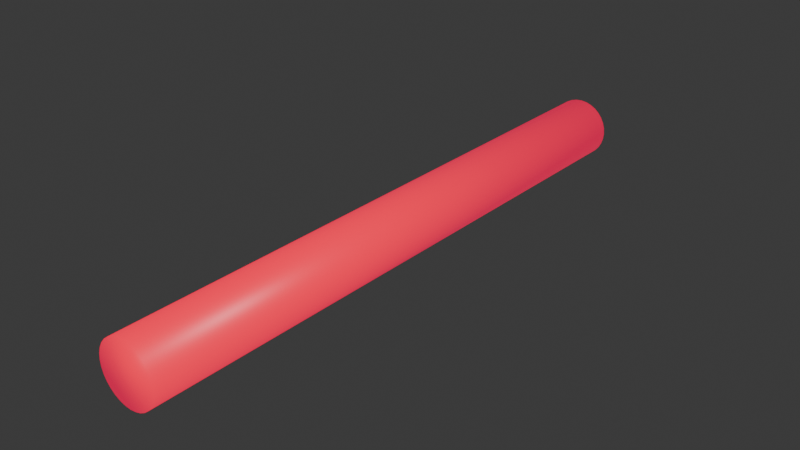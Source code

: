 # Source: raycast_cylinder.blend  (saved by Blender 4.0.36; exported with 4.5.12 LTS)
import bpy
from mathutils import Matrix  # noqa: F401  (used for matrix-valued properties, if any)

bpy.ops.wm.read_factory_settings(use_empty=True)
scene = bpy.context.scene
scene.name = 'Scene'

# ---- collections
col_collection = bpy.data.collections.new('Collection'); scene.collection.children.link(col_collection)

# ---- materials (node trees are filled in below, after node groups)
mat_emissivered = bpy.data.materials.new('EmissiveRed')
mat_emissivered.alpha_threshold = 0.0
mat_emissivered.use_transparent_shadow = False
mat_emissivered.roughness = 0.5
mat_emissivered.line_color = (0.0, 0.0, 0.0, 1.0)

# ---- material node trees
mat_emissivered.use_nodes = True; mat_emissivered.node_tree.nodes.clear()
_N = mat_emissivered.node_tree.nodes; _L = mat_emissivered.node_tree.links
n0 = _N.new('ShaderNodeOutputMaterial'); n0.name = 'Material Output'; n0.location = (300, 300)
n1 = _N.new('ShaderNodeBsdfPrincipled'); n1.name = 'Principled BSDF'; n1.location = (10, 300)
n1.inputs[0].default_value = (0.8006, 0.00629, 0.0, 1.0)
n1.inputs[2].default_value = 0.4252
n1.inputs[3].default_value = 1.45
n1.inputs[27].default_value = (1.0, 0.0, 0.09113, 1.0)
n1.inputs[28].default_value = 0.7
_L.new(n1.outputs[0], n0.inputs[0])
n0.is_active_output = True

# ---- world
world_world = bpy.data.worlds.new('World'); scene.world = world_world
world_world.use_nodes = True; world_world.node_tree.nodes.clear()
_N = world_world.node_tree.nodes; _L = world_world.node_tree.links
n0 = _N.new('ShaderNodeOutputWorld'); n0.name = 'World Output'; n0.location = (300, 300)
n1 = _N.new('ShaderNodeBackground'); n1.name = 'Background'; n1.location = (10, 300)
n1.inputs[0].default_value = (0.05088, 0.05088, 0.05088, 1.0)
_L.new(n1.outputs[0], n0.inputs[0])
n0.is_active_output = True
world_world.color = (0.05088, 0.05088, 0.05088)
world_world.use_sun_shadow = False
world_world.sun_shadow_jitter_overblur = 0.0

# ---- meshes
me_cylinder = bpy.data.meshes.new('Cylinder')
me_cylinder.from_pydata([(0.0, 0.5, 0.05), (0.0, -0.5, 0.05), (0.009755, 0.5, 0.04904), (0.009755, -0.5, 0.04904), (0.01913, 0.5, 0.04619), (0.01913, -0.5, 0.04619), (0.02778, 0.5, 0.04157), (0.02778, -0.5, 0.04157), (0.03536, 0.5, 0.03536), (0.03536, -0.5, 0.03536), (0.04157, 0.5, 0.02778), (0.04157, -0.5, 0.02778), (0.04619, 0.5, 0.01913), (0.04619, -0.5, 0.01913), (0.04904, 0.5, 0.009755), (0.04904, -0.5, 0.009754), (0.05, 0.5, 2.186e-08), (0.05, -0.5, -2.186e-08), (0.04904, 0.5, -0.009754), (0.04904, -0.5, -0.009755), (0.04619, 0.5, -0.01913), (0.04619, -0.5, -0.01913), (0.04157, 0.5, -0.02778), (0.04157, -0.5, -0.02778), (0.03536, 0.5, -0.03536), (0.03536, -0.5, -0.03536), (0.02778, 0.5, -0.04157), (0.02778, -0.5, -0.04157), (0.01913, 0.5, -0.04619), (0.01913, -0.5, -0.04619), (0.009755, 0.5, -0.04904), (0.009755, -0.5, -0.04904), (0.0, 0.5, -0.05), (0.0, -0.5, -0.05), (-0.009755, 0.5, -0.04904), (-0.009755, -0.5, -0.04904), (-0.01913, 0.5, -0.04619), (-0.01913, -0.5, -0.04619), (-0.02778, 0.5, -0.04157), (-0.02778, -0.5, -0.04157), (-0.03536, 0.5, -0.03536), (-0.03536, -0.5, -0.03536), (-0.04157, 0.5, -0.02778), (-0.04157, -0.5, -0.02778), (-0.04619, 0.5, -0.01913), (-0.04619, -0.5, -0.01913), (-0.04904, 0.5, -0.009754), (-0.04904, -0.5, -0.009755), (-0.05, 0.5, 2.186e-08), (-0.05, -0.5, -2.186e-08), (-0.04904, 0.5, 0.009755), (-0.04904, -0.5, 0.009754), (-0.04619, 0.5, 0.01913), (-0.04619, -0.5, 0.01913), (-0.04157, 0.5, 0.02778), (-0.04157, -0.5, 0.02778), (-0.03536, 0.5, 0.03536), (-0.03536, -0.5, 0.03536), (-0.02778, 0.5, 0.04157), (-0.02778, -0.5, 0.04157), (-0.01913, 0.5, 0.04619), (-0.01913, -0.5, 0.04619), (-0.009755, 0.5, 0.04904), (-0.009755, -0.5, 0.04904)], [], [(0, 1, 3, 2), (2, 3, 5, 4), (4, 5, 7, 6), (6, 7, 9, 8), (8, 9, 11, 10), (10, 11, 13, 12), (12, 13, 15, 14), (14, 15, 17, 16), (16, 17, 19, 18), (18, 19, 21, 20), (20, 21, 23, 22), (22, 23, 25, 24), (24, 25, 27, 26), (26, 27, 29, 28), (28, 29, 31, 30), (30, 31, 33, 32), (32, 33, 35, 34), (34, 35, 37, 36), (36, 37, 39, 38), (38, 39, 41, 40), (40, 41, 43, 42), (42, 43, 45, 44), (44, 45, 47, 46), (46, 47, 49, 48), (48, 49, 51, 50), (50, 51, 53, 52), (52, 53, 55, 54), (54, 55, 57, 56), (56, 57, 59, 58), (58, 59, 61, 60), (3, 1, 63, 61, 59, 57, 55, 53, 51, 49, 47, 45, 43, 41, 39, 37, 35, 33, 31, 29, 27, 25, 23, 21, 19, 17, 15, 13, 11, 9, 7, 5), (60, 61, 63, 62), (62, 63, 1, 0), (0, 2, 4, 6, 8, 10, 12, 14, 16, 18, 20, 22, 24, 26, 28, 30, 32, 34, 36, 38, 40, 42, 44, 46, 48, 50, 52, 54, 56, 58, 60, 62)])
me_cylinder.polygons.foreach_set('use_smooth', [True] * 34)
_uv = me_cylinder.uv_layers.new(name='UVMap')
_uv.uv.foreach_set('vector', [1.0, 0.5, 1.0, 1.0, 0.9688, 1.0, 0.9688, 0.5, 0.9688, 0.5, 0.9688, 1.0, 0.9375, 1.0, 0.9375, 0.5, 0.9375, 0.5, 0.9375, 1.0, 0.9062, 1.0, 0.9062, 0.5, 0.9062, 0.5, 0.9062, 1.0, 0.875, 1.0, 0.875, 0.5, 0.875, 0.5, 0.875, 1.0, 0.8438, 1.0, 0.8438, 0.5, 0.8438, 0.5, 0.8438, 1.0, 0.8125, 1.0, 0.8125, 0.5, 0.8125, 0.5, 0.8125, 1.0, 0.7812, 1.0, 0.7812, 0.5, 0.7812, 0.5, 0.7812, 1.0, 0.75, 1.0, 0.75, 0.5, 0.75, 0.5, 0.75, 1.0, 0.7188, 1.0, 0.7188, 0.5, 0.7188, 0.5, 0.7188, 1.0, 0.6875, 1.0, 0.6875, 0.5, 0.6875, 0.5, 0.6875, 1.0, 0.6562, 1.0, 0.6562, 0.5, 0.6562, 0.5, 0.6562, 1.0, 0.625, 1.0, 0.625, 0.5, 0.625, 0.5, 0.625, 1.0, 0.5938, 1.0, 0.5938, 0.5, 0.5938, 0.5, 0.5938, 1.0, 0.5625, 1.0, 0.5625, 0.5, 0.5625, 0.5, 0.5625, 1.0, 0.5312, 1.0, 0.5312, 0.5, 0.5312, 0.5, 0.5312, 1.0, 0.5, 1.0, 0.5, 0.5, 0.5, 0.5, 0.5, 1.0, 0.4688, 1.0, 0.4688, 0.5, 0.4688, 0.5, 0.4688, 1.0, 0.4375, 1.0, 0.4375, 0.5, 0.4375, 0.5, 0.4375, 1.0, 0.4062, 1.0, 0.4062, 0.5, 0.4062, 0.5, 0.4062, 1.0, 0.375, 1.0, 0.375, 0.5, 0.375, 0.5, 0.375, 1.0, 0.3438, 1.0, 0.3438, 0.5, 0.3438, 0.5, 0.3438, 1.0, 0.3125, 1.0, 0.3125, 0.5, 0.3125, 0.5, 0.3125, 1.0, 0.2812, 1.0, 0.2812, 0.5, 0.2812, 0.5, 0.2812, 1.0, 0.25, 1.0, 0.25, 0.5, 0.25, 0.5, 0.25, 1.0, 0.2188, 1.0, 0.2188, 0.5, 0.2188, 0.5, 0.2188, 1.0, 0.1875, 1.0, 0.1875, 0.5, 0.1875, 0.5, 0.1875, 1.0, 0.1562, 1.0, 0.1562, 0.5, 0.1562, 0.5, 0.1562, 1.0, 0.125, 1.0, 0.125, 0.5, 0.125, 0.5, 0.125, 1.0, 0.09375, 1.0, 0.09375, 0.5, 0.09375, 0.5, 0.09375, 1.0, 0.0625, 1.0, 0.0625, 0.5, 0.2968, 0.4854, 0.25, 0.49, 0.2032, 0.4854, 0.1582, 0.4717, 0.1167, 0.4496, 0.08029, 0.4197, 0.05045, 0.3833, 0.02827, 0.3418, 0.01461, 0.2968, 0.01, 0.25, 0.01461, 0.2032, 0.02827, 0.1582, 0.05045, 0.1167, 0.08029, 0.08029, 0.1167, 0.05045, 0.1582, 0.02827, 0.2032, 0.01461, 0.25, 0.01, 0.2968, 0.01461, 0.3418, 0.02827, 0.3833, 0.05045, 0.4197, 0.08029, 0.4496, 0.1167, 0.4717, 0.1582, 0.4854, 0.2032, 0.49, 0.25, 0.4854, 0.2968, 0.4717, 0.3418, 0.4496, 0.3833, 0.4197, 0.4197, 0.3833, 0.4496, 0.3418, 0.4717, 0.0625, 0.5, 0.0625, 1.0, 0.03125, 1.0, 0.03125, 0.5, 0.03125, 0.5, 0.03125, 1.0, 0.0, 1.0, 0.0, 0.5, 0.75, 0.49, 0.7968, 0.4854, 0.8418, 0.4717, 0.8833, 0.4496, 0.9197, 0.4197, 0.9496, 0.3833, 0.9717, 0.3418, 0.9854, 0.2968, 0.99, 0.25, 0.9854, 0.2032, 0.9717, 0.1582, 0.9496, 0.1167, 0.9197, 0.08029, 0.8833, 0.05045, 0.8418, 0.02827, 0.7968, 0.01461, 0.75, 0.01, 0.7032, 0.01461, 0.6582, 0.02827, 0.6167, 0.05045, 0.5803, 0.08029, 0.5504, 0.1167, 0.5283, 0.1582, 0.5146, 0.2032, 0.51, 0.25, 0.5146, 0.2968, 0.5283, 0.3418, 0.5504, 0.3833, 0.5803, 0.4197, 0.6167, 0.4496, 0.6582, 0.4717, 0.7032, 0.4854])
me_cylinder.materials.append(mat_emissivered)
me_cylinder.update()

# ---- objects
ob_cylinder = bpy.data.objects.new('Cylinder', me_cylinder)

# ---- transforms, parenting, visibility, modifiers, constraints
ob_cylinder.location = (0.0, 0.5, 0.0)

# ---- collection membership
col_collection.objects.link(ob_cylinder)

# ---- scene / render settings (as saved in the file)
scene.frame_start = 1; scene.frame_end = 250; scene.frame_set(1)
scene.render.engine = 'BLENDER_EEVEE_NEXT'
scene.cycles.sampling_pattern = 'TABULATED_SOBOL'
bpy.context.view_layer.update()

# ---- added for rendering (the .blend has no active camera and no usable light): camera, sun
cam_auto = bpy.data.cameras.new('AutoCamera')
cam_auto.lens = 50.0
cam_auto.sensor_width = 36.0
cam_auto.clip_end = 1000.0
ob_auto_camera = bpy.data.objects.new('AutoCamera', cam_auto)
scene.collection.objects.link(ob_auto_camera)
ob_auto_camera.location = (0.934431, -0.621317, 0.747545)
ob_auto_camera.rotation_euler = (1.09748, -7.21219e-08, 0.694738)
scene.camera = ob_auto_camera
light_auto_sun = bpy.data.lights.new('AutoSun', 'SUN')
light_auto_sun.energy = 3.0
light_auto_sun.angle = 0.0523599
ob_auto_sun = bpy.data.objects.new('AutoSun', light_auto_sun)
scene.collection.objects.link(ob_auto_sun)
ob_auto_sun.rotation_euler = (0.872665, 0.174533, 0.523599)
bpy.context.view_layer.update()
